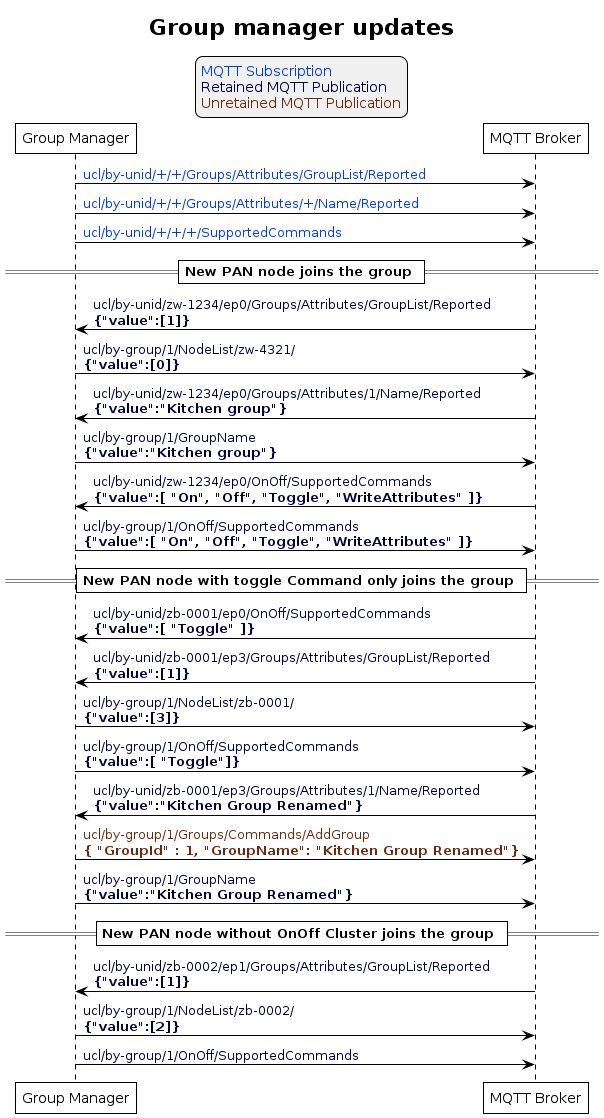

The diagram above was rendered by PlantUML. Its source (embedded in the PNG):
@startuml inline_umlgraph_23.png
' Allows to do simultaneous transmissions
!pragma teoz true

' Style for the diagram
!theme plain
skinparam LegendBackgroundColor #F0F0F0

title Group manager updates

legend top
<font color=#0039FB>MQTT Subscription</font>
<font color=#00003C>Retained MQTT Publication</font>
<font color=#6C2A0D>Unretained MQTT Publication</font>
endlegend

' List of participants
participant "Group Manager" as group_manager
participant "MQTT Broker" as mqtt_broker

group_manager -> mqtt_broker: <font color=#0039FB>ucl/by-unid/+/+/Groups/Attributes/GroupList/Reported
group_manager -> mqtt_broker: <font color=#0039FB>ucl/by-unid/+/+/Groups/Attributes/+/Name/Reported
group_manager -> mqtt_broker: <font color=#0039FB>ucl/by-unid/+/+/+/SupportedCommands

== New PAN node joins the group ==

mqtt_broker -> group_manager : <font color=#00003C>ucl/by-unid/zw-1234/ep0/Groups/Attributes/GroupList/Reported \n<font color=#00003C><b>{"value":[1]}</b>

group_manager -> mqtt_broker : <font color=#00003C>ucl/by-group/1/NodeList/zw-4321/\n<font color=#00003C><b>{"value":[0]}</b>

mqtt_broker -> group_manager : <font color=#00003C>ucl/by-unid/zw-1234/ep0/Groups/Attributes/1/Name/Reported \n<font color=#00003C><b>{"value":"Kitchen group"}</b>

group_manager -> mqtt_broker : <font color=#00003C>ucl/by-group/1/GroupName\n<font color=#00003C><b>{"value":"Kitchen group"}</b>

mqtt_broker -> group_manager : <font color=#00003C>ucl/by-unid/zw-1234/ep0/OnOff/SupportedCommands \n<font color=#00003C><b>{"value":[ "On", "Off", "Toggle", "WriteAttributes" ]}</b>

group_manager -> mqtt_broker : <font color=#00003C>ucl/by-group/1/OnOff/SupportedCommands\n<font color=#00003C><b>{"value":[ "On", "Off", "Toggle", "WriteAttributes" ]}</b>

== New PAN node with toggle Command only joins the group ==

mqtt_broker -> group_manager : <font color=#00003C>ucl/by-unid/zb-0001/ep0/OnOff/SupportedCommands \n<font color=#00003C><b>{"value":[ "Toggle" ]}</b>

mqtt_broker -> group_manager : <font color=#00003C>ucl/by-unid/zb-0001/ep3/Groups/Attributes/GroupList/Reported \n<font color=#00003C><b>{"value":[1]}</b>

group_manager -> mqtt_broker : <font color=#00003C>ucl/by-group/1/NodeList/zb-0001/\n<font color=#00003C><b>{"value":[3]}</b>

group_manager -> mqtt_broker : <font color=#00003C>ucl/by-group/1/OnOff/SupportedCommands\n<font color=#00003C><b>{"value":[ "Toggle"]}</b>

mqtt_broker -> group_manager : <font color=#00003C>ucl/by-unid/zb-0001/ep3/Groups/Attributes/1/Name/Reported \n<font color=#00003C><b>{"value":"Kitchen Group Renamed"}</b>

group_manager -> mqtt_broker : <font color=#6C2A0D>ucl/by-group/1/Groups/Commands/AddGroup\n<font color=#6C2A0D><b>{ "GroupId" : 1, "GroupName": "Kitchen Group Renamed"}</b>

group_manager -> mqtt_broker : <font color=#00003C>ucl/by-group/1/GroupName\n<font color=#00003C><b>{"value":"Kitchen Group Renamed"}</b>

== New PAN node without OnOff Cluster joins the group ==

mqtt_broker -> group_manager : <font color=#00003C>ucl/by-unid/zb-0002/ep1/Groups/Attributes/GroupList/Reported \n<font color=#00003C><b>{"value":[1]}</b>

group_manager -> mqtt_broker : <font color=#00003C>ucl/by-group/1/NodeList/zb-0002/\n<font color=#00003C><b>{"value":[2]}</b>

group_manager -> mqtt_broker : <font color=#00003C>ucl/by-group/1/OnOff/SupportedCommands<font color=#00003C>
@enduml